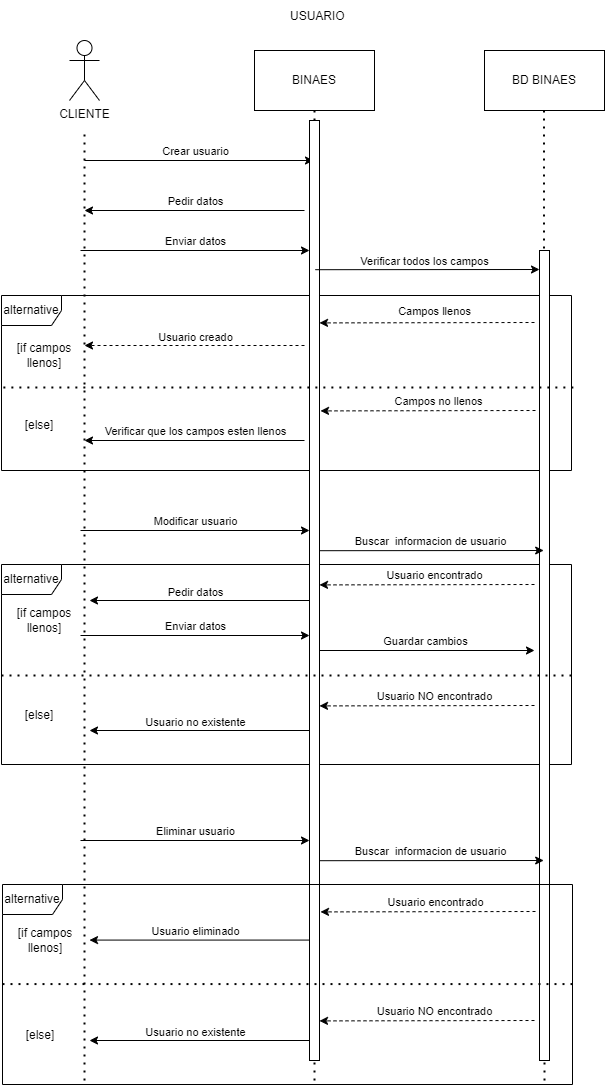

The diagram above was exported from draw.io. Its source (the exported page's mxGraphModel, read from the mxfile embedded in the PNG):
<mxGraphModel dx="1022" dy="521" grid="1" gridSize="10" guides="1" tooltips="1" connect="1" arrows="1" fold="1" page="1" pageScale="1" pageWidth="827" pageHeight="1169" math="0" shadow="0">
  <root>
    <mxCell id="0" />
    <mxCell id="1" parent="0" />
    <mxCell id="dflSu5IK3cdpZA3udkJJ-143" value="alternative" style="shape=umlFrame;whiteSpace=wrap;html=1;" vertex="1" parent="1">
      <mxGeometry x="370" y="854" width="570" height="200" as="geometry" />
    </mxCell>
    <mxCell id="dflSu5IK3cdpZA3udkJJ-144" value="alternative" style="shape=umlFrame;whiteSpace=wrap;html=1;" vertex="1" parent="1">
      <mxGeometry x="370" y="585" width="570" height="175" as="geometry" />
    </mxCell>
    <mxCell id="dflSu5IK3cdpZA3udkJJ-145" value="CLIENTE" style="shape=umlActor;verticalLabelPosition=bottom;verticalAlign=top;html=1;outlineConnect=0;" vertex="1" parent="1">
      <mxGeometry x="438" y="330" width="30" height="60" as="geometry" />
    </mxCell>
    <mxCell id="dflSu5IK3cdpZA3udkJJ-146" value="BINAES" style="rounded=0;whiteSpace=wrap;html=1;" vertex="1" parent="1">
      <mxGeometry x="623" y="340" width="120" height="60" as="geometry" />
    </mxCell>
    <mxCell id="dflSu5IK3cdpZA3udkJJ-147" value="BD BINAES" style="rounded=0;whiteSpace=wrap;html=1;" vertex="1" parent="1">
      <mxGeometry x="853" y="340" width="120" height="60" as="geometry" />
    </mxCell>
    <mxCell id="dflSu5IK3cdpZA3udkJJ-148" value="USUARIO" style="text;strokeColor=none;fillColor=none;align=left;verticalAlign=middle;spacingLeft=4;spacingRight=4;overflow=hidden;points=[[0,0.5],[1,0.5]];portConstraint=eastwest;rotatable=0;" vertex="1" parent="1">
      <mxGeometry x="653" y="290" width="80" height="30" as="geometry" />
    </mxCell>
    <mxCell id="dflSu5IK3cdpZA3udkJJ-149" value="" style="endArrow=none;dashed=1;html=1;dashPattern=1 3;strokeWidth=2;rounded=0;entryX=0.5;entryY=1;entryDx=0;entryDy=0;startArrow=none;" edge="1" parent="1" target="dflSu5IK3cdpZA3udkJJ-146">
      <mxGeometry width="50" height="50" relative="1" as="geometry">
        <mxPoint x="683" y="1370" as="sourcePoint" />
        <mxPoint x="843" y="570" as="targetPoint" />
        <Array as="points">
          <mxPoint x="683" y="1250" />
        </Array>
      </mxGeometry>
    </mxCell>
    <mxCell id="dflSu5IK3cdpZA3udkJJ-150" value="" style="endArrow=none;dashed=1;html=1;dashPattern=1 3;strokeWidth=2;rounded=0;" edge="1" parent="1">
      <mxGeometry width="50" height="50" relative="1" as="geometry">
        <mxPoint x="453" y="1370" as="sourcePoint" />
        <mxPoint x="453" y="420" as="targetPoint" />
      </mxGeometry>
    </mxCell>
    <mxCell id="dflSu5IK3cdpZA3udkJJ-151" value="" style="endArrow=none;dashed=1;html=1;dashPattern=1 3;strokeWidth=2;rounded=0;entryX=0.5;entryY=1;entryDx=0;entryDy=0;startArrow=none;" edge="1" parent="1">
      <mxGeometry width="50" height="50" relative="1" as="geometry">
        <mxPoint x="913" y="1370" as="sourcePoint" />
        <mxPoint x="912.5" y="400" as="targetPoint" />
      </mxGeometry>
    </mxCell>
    <mxCell id="dflSu5IK3cdpZA3udkJJ-152" value="" style="endArrow=classic;html=1;rounded=0;" edge="1" parent="1">
      <mxGeometry width="50" height="50" relative="1" as="geometry">
        <mxPoint x="453" y="450" as="sourcePoint" />
        <mxPoint x="682" y="450" as="targetPoint" />
      </mxGeometry>
    </mxCell>
    <mxCell id="dflSu5IK3cdpZA3udkJJ-153" value="Crear usuario " style="edgeLabel;html=1;align=center;verticalAlign=middle;resizable=0;points=[];" vertex="1" connectable="0" parent="dflSu5IK3cdpZA3udkJJ-152">
      <mxGeometry x="0.1895" y="-4" relative="1" as="geometry">
        <mxPoint x="-26" y="-14" as="offset" />
      </mxGeometry>
    </mxCell>
    <mxCell id="dflSu5IK3cdpZA3udkJJ-154" value="" style="rounded=0;whiteSpace=wrap;html=1;" vertex="1" parent="1">
      <mxGeometry x="678" y="410" width="10" height="940" as="geometry" />
    </mxCell>
    <mxCell id="dflSu5IK3cdpZA3udkJJ-155" value="" style="rounded=0;whiteSpace=wrap;html=1;" vertex="1" parent="1">
      <mxGeometry x="908" y="540" width="10" height="810" as="geometry" />
    </mxCell>
    <mxCell id="dflSu5IK3cdpZA3udkJJ-156" value="" style="endArrow=classic;html=1;rounded=0;" edge="1" parent="1">
      <mxGeometry width="50" height="50" relative="1" as="geometry">
        <mxPoint x="673" y="500" as="sourcePoint" />
        <mxPoint x="453" y="500" as="targetPoint" />
      </mxGeometry>
    </mxCell>
    <mxCell id="dflSu5IK3cdpZA3udkJJ-157" value="Pedir datos" style="edgeLabel;html=1;align=center;verticalAlign=middle;resizable=0;points=[];" vertex="1" connectable="0" parent="dflSu5IK3cdpZA3udkJJ-156">
      <mxGeometry x="0.1591" y="2" relative="1" as="geometry">
        <mxPoint x="18" y="-12" as="offset" />
      </mxGeometry>
    </mxCell>
    <mxCell id="dflSu5IK3cdpZA3udkJJ-158" value="" style="endArrow=classic;html=1;rounded=0;" edge="1" parent="1">
      <mxGeometry width="50" height="50" relative="1" as="geometry">
        <mxPoint x="449" y="540" as="sourcePoint" />
        <mxPoint x="678" y="540" as="targetPoint" />
      </mxGeometry>
    </mxCell>
    <mxCell id="dflSu5IK3cdpZA3udkJJ-159" value="Enviar datos " style="edgeLabel;html=1;align=center;verticalAlign=middle;resizable=0;points=[];" vertex="1" connectable="0" parent="dflSu5IK3cdpZA3udkJJ-158">
      <mxGeometry x="0.1895" y="-4" relative="1" as="geometry">
        <mxPoint x="-22" y="-14" as="offset" />
      </mxGeometry>
    </mxCell>
    <mxCell id="dflSu5IK3cdpZA3udkJJ-160" value="" style="endArrow=classic;html=1;rounded=0;exitX=0.083;exitY=0.324;exitDx=0;exitDy=0;exitPerimeter=0;" edge="1" parent="1">
      <mxGeometry width="50" height="50" relative="1" as="geometry">
        <mxPoint x="683.8300000000002" y="559.1999999999999" as="sourcePoint" />
        <mxPoint x="908" y="559" as="targetPoint" />
      </mxGeometry>
    </mxCell>
    <mxCell id="dflSu5IK3cdpZA3udkJJ-161" value="Verificar todos los campos" style="edgeLabel;html=1;align=center;verticalAlign=middle;resizable=0;points=[];" vertex="1" connectable="0" parent="dflSu5IK3cdpZA3udkJJ-160">
      <mxGeometry x="-0.1896" y="-3" relative="1" as="geometry">
        <mxPoint x="18" y="-12" as="offset" />
      </mxGeometry>
    </mxCell>
    <mxCell id="dflSu5IK3cdpZA3udkJJ-162" value="" style="endArrow=classic;html=1;rounded=0;entryX=1;entryY=0.348;entryDx=0;entryDy=0;entryPerimeter=0;dashed=1;" edge="1" parent="1">
      <mxGeometry width="50" height="50" relative="1" as="geometry">
        <mxPoint x="903" y="612" as="sourcePoint" />
        <mxPoint x="688" y="612.4000000000001" as="targetPoint" />
      </mxGeometry>
    </mxCell>
    <mxCell id="dflSu5IK3cdpZA3udkJJ-163" value="Campos llenos " style="edgeLabel;html=1;align=center;verticalAlign=middle;resizable=0;points=[];" vertex="1" connectable="0" parent="dflSu5IK3cdpZA3udkJJ-162">
      <mxGeometry x="0.4961" y="-3" relative="1" as="geometry">
        <mxPoint x="61" y="-9" as="offset" />
      </mxGeometry>
    </mxCell>
    <mxCell id="dflSu5IK3cdpZA3udkJJ-164" value="" style="endArrow=classic;html=1;rounded=0;entryX=1;entryY=0.348;entryDx=0;entryDy=0;entryPerimeter=0;dashed=1;" edge="1" parent="1">
      <mxGeometry width="50" height="50" relative="1" as="geometry">
        <mxPoint x="904" y="699.9999999999999" as="sourcePoint" />
        <mxPoint x="689" y="700.4000000000001" as="targetPoint" />
      </mxGeometry>
    </mxCell>
    <mxCell id="dflSu5IK3cdpZA3udkJJ-165" value="Campos no llenos " style="edgeLabel;html=1;align=center;verticalAlign=middle;resizable=0;points=[];" vertex="1" connectable="0" parent="dflSu5IK3cdpZA3udkJJ-164">
      <mxGeometry x="0.4961" y="-3" relative="1" as="geometry">
        <mxPoint x="64" y="-7" as="offset" />
      </mxGeometry>
    </mxCell>
    <mxCell id="dflSu5IK3cdpZA3udkJJ-166" value="" style="endArrow=classic;html=1;rounded=0;dashed=1;" edge="1" parent="1">
      <mxGeometry width="50" height="50" relative="1" as="geometry">
        <mxPoint x="673" y="635" as="sourcePoint" />
        <mxPoint x="453" y="635" as="targetPoint" />
      </mxGeometry>
    </mxCell>
    <mxCell id="dflSu5IK3cdpZA3udkJJ-167" value="Usuario creado" style="edgeLabel;html=1;align=center;verticalAlign=middle;resizable=0;points=[];" vertex="1" connectable="0" parent="dflSu5IK3cdpZA3udkJJ-166">
      <mxGeometry x="-0.1288" y="3" relative="1" as="geometry">
        <mxPoint x="-14" y="-12" as="offset" />
      </mxGeometry>
    </mxCell>
    <mxCell id="dflSu5IK3cdpZA3udkJJ-168" value="" style="endArrow=none;dashed=1;html=1;dashPattern=1 3;strokeWidth=2;rounded=0;exitX=-0.002;exitY=0.35;exitDx=0;exitDy=0;exitPerimeter=0;entryX=1.008;entryY=0.35;entryDx=0;entryDy=0;entryPerimeter=0;" edge="1" parent="1">
      <mxGeometry width="50" height="50" relative="1" as="geometry">
        <mxPoint x="371.8600000000001" y="677" as="sourcePoint" />
        <mxPoint x="947.5600000000004" y="677" as="targetPoint" />
      </mxGeometry>
    </mxCell>
    <mxCell id="dflSu5IK3cdpZA3udkJJ-169" value="" style="endArrow=classic;html=1;rounded=0;" edge="1" parent="1">
      <mxGeometry width="50" height="50" relative="1" as="geometry">
        <mxPoint x="673" y="730" as="sourcePoint" />
        <mxPoint x="453" y="730" as="targetPoint" />
      </mxGeometry>
    </mxCell>
    <mxCell id="dflSu5IK3cdpZA3udkJJ-170" value="Verificar que los campos esten llenos " style="edgeLabel;html=1;align=center;verticalAlign=middle;resizable=0;points=[];" vertex="1" connectable="0" parent="dflSu5IK3cdpZA3udkJJ-169">
      <mxGeometry x="0.1591" y="2" relative="1" as="geometry">
        <mxPoint x="18" y="-12" as="offset" />
      </mxGeometry>
    </mxCell>
    <mxCell id="dflSu5IK3cdpZA3udkJJ-171" value="[if campos llenos]" style="text;html=1;strokeColor=none;fillColor=none;align=center;verticalAlign=middle;whiteSpace=wrap;rounded=0;" vertex="1" parent="1">
      <mxGeometry x="383" y="630" width="60" height="30" as="geometry" />
    </mxCell>
    <mxCell id="dflSu5IK3cdpZA3udkJJ-172" value="[else]" style="text;html=1;strokeColor=none;fillColor=none;align=center;verticalAlign=middle;whiteSpace=wrap;rounded=0;" vertex="1" parent="1">
      <mxGeometry x="378" y="700" width="60" height="30" as="geometry" />
    </mxCell>
    <mxCell id="dflSu5IK3cdpZA3udkJJ-173" value="" style="endArrow=classic;html=1;rounded=0;" edge="1" parent="1">
      <mxGeometry width="50" height="50" relative="1" as="geometry">
        <mxPoint x="449" y="820" as="sourcePoint" />
        <mxPoint x="678" y="820" as="targetPoint" />
      </mxGeometry>
    </mxCell>
    <mxCell id="dflSu5IK3cdpZA3udkJJ-174" value="Modificar usuario" style="edgeLabel;html=1;align=center;verticalAlign=middle;resizable=0;points=[];" vertex="1" connectable="0" parent="dflSu5IK3cdpZA3udkJJ-173">
      <mxGeometry x="0.1895" y="-4" relative="1" as="geometry">
        <mxPoint x="-22" y="-14" as="offset" />
      </mxGeometry>
    </mxCell>
    <mxCell id="dflSu5IK3cdpZA3udkJJ-175" value="" style="endArrow=classic;html=1;rounded=0;exitX=0.083;exitY=0.324;exitDx=0;exitDy=0;exitPerimeter=0;" edge="1" parent="1">
      <mxGeometry width="50" height="50" relative="1" as="geometry">
        <mxPoint x="688" y="840.2" as="sourcePoint" />
        <mxPoint x="912.17" y="840" as="targetPoint" />
      </mxGeometry>
    </mxCell>
    <mxCell id="dflSu5IK3cdpZA3udkJJ-176" value="Buscar&amp;nbsp; informacion de usuario" style="edgeLabel;html=1;align=center;verticalAlign=middle;resizable=0;points=[];" vertex="1" connectable="0" parent="dflSu5IK3cdpZA3udkJJ-175">
      <mxGeometry x="-0.1896" y="-3" relative="1" as="geometry">
        <mxPoint x="19" y="-13" as="offset" />
      </mxGeometry>
    </mxCell>
    <mxCell id="dflSu5IK3cdpZA3udkJJ-177" value="" style="endArrow=classic;html=1;rounded=0;entryX=1;entryY=0.348;entryDx=0;entryDy=0;entryPerimeter=0;dashed=1;" edge="1" parent="1">
      <mxGeometry width="50" height="50" relative="1" as="geometry">
        <mxPoint x="903" y="874" as="sourcePoint" />
        <mxPoint x="688" y="874.4000000000001" as="targetPoint" />
      </mxGeometry>
    </mxCell>
    <mxCell id="dflSu5IK3cdpZA3udkJJ-178" value="Usuario encontrado" style="edgeLabel;html=1;align=center;verticalAlign=middle;resizable=0;points=[];" vertex="1" connectable="0" parent="dflSu5IK3cdpZA3udkJJ-177">
      <mxGeometry x="0.4961" y="-3" relative="1" as="geometry">
        <mxPoint x="61" y="-7" as="offset" />
      </mxGeometry>
    </mxCell>
    <mxCell id="dflSu5IK3cdpZA3udkJJ-179" value="" style="endArrow=classic;html=1;rounded=0;" edge="1" parent="1">
      <mxGeometry width="50" height="50" relative="1" as="geometry">
        <mxPoint x="678" y="890" as="sourcePoint" />
        <mxPoint x="458" y="890" as="targetPoint" />
      </mxGeometry>
    </mxCell>
    <mxCell id="dflSu5IK3cdpZA3udkJJ-180" value="Pedir datos" style="edgeLabel;html=1;align=center;verticalAlign=middle;resizable=0;points=[];" vertex="1" connectable="0" parent="dflSu5IK3cdpZA3udkJJ-179">
      <mxGeometry x="-0.1288" y="3" relative="1" as="geometry">
        <mxPoint x="-19" y="-12" as="offset" />
      </mxGeometry>
    </mxCell>
    <mxCell id="dflSu5IK3cdpZA3udkJJ-181" value="[if campos llenos]" style="text;html=1;strokeColor=none;fillColor=none;align=center;verticalAlign=middle;whiteSpace=wrap;rounded=0;" vertex="1" parent="1">
      <mxGeometry x="383" y="895" width="60" height="30" as="geometry" />
    </mxCell>
    <mxCell id="dflSu5IK3cdpZA3udkJJ-182" value="[else]" style="text;html=1;strokeColor=none;fillColor=none;align=center;verticalAlign=middle;whiteSpace=wrap;rounded=0;" vertex="1" parent="1">
      <mxGeometry x="378" y="990" width="60" height="30" as="geometry" />
    </mxCell>
    <mxCell id="dflSu5IK3cdpZA3udkJJ-183" value="" style="endArrow=none;dashed=1;html=1;dashPattern=1 3;strokeWidth=2;rounded=0;exitX=-0.002;exitY=0.35;exitDx=0;exitDy=0;exitPerimeter=0;entryX=1.008;entryY=0.35;entryDx=0;entryDy=0;entryPerimeter=0;" edge="1" parent="1">
      <mxGeometry width="50" height="50" relative="1" as="geometry">
        <mxPoint x="370.0000000000001" y="965" as="sourcePoint" />
        <mxPoint x="945.7000000000004" y="965" as="targetPoint" />
      </mxGeometry>
    </mxCell>
    <mxCell id="dflSu5IK3cdpZA3udkJJ-184" value="" style="endArrow=classic;html=1;rounded=0;" edge="1" parent="1">
      <mxGeometry width="50" height="50" relative="1" as="geometry">
        <mxPoint x="449" y="925" as="sourcePoint" />
        <mxPoint x="678" y="925" as="targetPoint" />
      </mxGeometry>
    </mxCell>
    <mxCell id="dflSu5IK3cdpZA3udkJJ-185" value="Enviar datos " style="edgeLabel;html=1;align=center;verticalAlign=middle;resizable=0;points=[];" vertex="1" connectable="0" parent="dflSu5IK3cdpZA3udkJJ-184">
      <mxGeometry x="0.1895" y="-4" relative="1" as="geometry">
        <mxPoint x="-22" y="-14" as="offset" />
      </mxGeometry>
    </mxCell>
    <mxCell id="dflSu5IK3cdpZA3udkJJ-186" value="" style="endArrow=classic;html=1;rounded=0;" edge="1" parent="1">
      <mxGeometry width="50" height="50" relative="1" as="geometry">
        <mxPoint x="688" y="940" as="sourcePoint" />
        <mxPoint x="903" y="940" as="targetPoint" />
      </mxGeometry>
    </mxCell>
    <mxCell id="dflSu5IK3cdpZA3udkJJ-187" value="Guardar cambios" style="edgeLabel;html=1;align=center;verticalAlign=middle;resizable=0;points=[];" vertex="1" connectable="0" parent="dflSu5IK3cdpZA3udkJJ-186">
      <mxGeometry x="-0.1487" y="1" relative="1" as="geometry">
        <mxPoint x="13" y="-9" as="offset" />
      </mxGeometry>
    </mxCell>
    <mxCell id="dflSu5IK3cdpZA3udkJJ-188" value="" style="endArrow=classic;html=1;rounded=0;entryX=1;entryY=0.348;entryDx=0;entryDy=0;entryPerimeter=0;dashed=1;" edge="1" parent="1">
      <mxGeometry width="50" height="50" relative="1" as="geometry">
        <mxPoint x="903" y="995" as="sourcePoint" />
        <mxPoint x="688" y="995.4000000000001" as="targetPoint" />
      </mxGeometry>
    </mxCell>
    <mxCell id="dflSu5IK3cdpZA3udkJJ-189" value="Usuario NO encontrado" style="edgeLabel;html=1;align=center;verticalAlign=middle;resizable=0;points=[];" vertex="1" connectable="0" parent="dflSu5IK3cdpZA3udkJJ-188">
      <mxGeometry x="0.4961" y="-3" relative="1" as="geometry">
        <mxPoint x="61" y="-7" as="offset" />
      </mxGeometry>
    </mxCell>
    <mxCell id="dflSu5IK3cdpZA3udkJJ-190" value="" style="endArrow=classic;html=1;rounded=0;" edge="1" parent="1">
      <mxGeometry width="50" height="50" relative="1" as="geometry">
        <mxPoint x="678" y="1020" as="sourcePoint" />
        <mxPoint x="458" y="1020" as="targetPoint" />
      </mxGeometry>
    </mxCell>
    <mxCell id="dflSu5IK3cdpZA3udkJJ-191" value="Usuario no existente" style="edgeLabel;html=1;align=center;verticalAlign=middle;resizable=0;points=[];" vertex="1" connectable="0" parent="dflSu5IK3cdpZA3udkJJ-190">
      <mxGeometry x="-0.1288" y="3" relative="1" as="geometry">
        <mxPoint x="-19" y="-12" as="offset" />
      </mxGeometry>
    </mxCell>
    <mxCell id="dflSu5IK3cdpZA3udkJJ-192" value="" style="endArrow=classic;html=1;rounded=0;" edge="1" parent="1">
      <mxGeometry width="50" height="50" relative="1" as="geometry">
        <mxPoint x="449" y="1130" as="sourcePoint" />
        <mxPoint x="678" y="1130" as="targetPoint" />
      </mxGeometry>
    </mxCell>
    <mxCell id="dflSu5IK3cdpZA3udkJJ-193" value="Eliminar usuario" style="edgeLabel;html=1;align=center;verticalAlign=middle;resizable=0;points=[];" vertex="1" connectable="0" parent="dflSu5IK3cdpZA3udkJJ-192">
      <mxGeometry x="0.1895" y="-4" relative="1" as="geometry">
        <mxPoint x="-22" y="-14" as="offset" />
      </mxGeometry>
    </mxCell>
    <mxCell id="dflSu5IK3cdpZA3udkJJ-194" value="alternative" style="shape=umlFrame;whiteSpace=wrap;html=1;" vertex="1" parent="1">
      <mxGeometry x="371" y="1174" width="570" height="200" as="geometry" />
    </mxCell>
    <mxCell id="dflSu5IK3cdpZA3udkJJ-195" value="" style="endArrow=classic;html=1;rounded=0;entryX=1;entryY=0.348;entryDx=0;entryDy=0;entryPerimeter=0;dashed=1;" edge="1" parent="1">
      <mxGeometry width="50" height="50" relative="1" as="geometry">
        <mxPoint x="904" y="1201" as="sourcePoint" />
        <mxPoint x="689" y="1201.4" as="targetPoint" />
      </mxGeometry>
    </mxCell>
    <mxCell id="dflSu5IK3cdpZA3udkJJ-196" value="Usuario encontrado" style="edgeLabel;html=1;align=center;verticalAlign=middle;resizable=0;points=[];" vertex="1" connectable="0" parent="dflSu5IK3cdpZA3udkJJ-195">
      <mxGeometry x="0.4961" y="-3" relative="1" as="geometry">
        <mxPoint x="61" y="-7" as="offset" />
      </mxGeometry>
    </mxCell>
    <mxCell id="dflSu5IK3cdpZA3udkJJ-197" value="[if campos llenos]" style="text;html=1;strokeColor=none;fillColor=none;align=center;verticalAlign=middle;whiteSpace=wrap;rounded=0;" vertex="1" parent="1">
      <mxGeometry x="384" y="1215" width="60" height="30" as="geometry" />
    </mxCell>
    <mxCell id="dflSu5IK3cdpZA3udkJJ-198" value="[else]" style="text;html=1;strokeColor=none;fillColor=none;align=center;verticalAlign=middle;whiteSpace=wrap;rounded=0;" vertex="1" parent="1">
      <mxGeometry x="379" y="1310" width="60" height="30" as="geometry" />
    </mxCell>
    <mxCell id="dflSu5IK3cdpZA3udkJJ-199" value="" style="endArrow=none;dashed=1;html=1;dashPattern=1 3;strokeWidth=2;rounded=0;exitX=-0.002;exitY=0.35;exitDx=0;exitDy=0;exitPerimeter=0;entryX=1.008;entryY=0.35;entryDx=0;entryDy=0;entryPerimeter=0;" edge="1" parent="1">
      <mxGeometry width="50" height="50" relative="1" as="geometry">
        <mxPoint x="371.0000000000002" y="1273.58" as="sourcePoint" />
        <mxPoint x="946.7000000000003" y="1273.58" as="targetPoint" />
      </mxGeometry>
    </mxCell>
    <mxCell id="dflSu5IK3cdpZA3udkJJ-200" value="" style="endArrow=classic;html=1;rounded=0;entryX=1;entryY=0.348;entryDx=0;entryDy=0;entryPerimeter=0;dashed=1;" edge="1" parent="1">
      <mxGeometry width="50" height="50" relative="1" as="geometry">
        <mxPoint x="903" y="1310" as="sourcePoint" />
        <mxPoint x="688" y="1310.4" as="targetPoint" />
      </mxGeometry>
    </mxCell>
    <mxCell id="dflSu5IK3cdpZA3udkJJ-201" value="Usuario NO encontrado" style="edgeLabel;html=1;align=center;verticalAlign=middle;resizable=0;points=[];" vertex="1" connectable="0" parent="dflSu5IK3cdpZA3udkJJ-200">
      <mxGeometry x="0.4961" y="-3" relative="1" as="geometry">
        <mxPoint x="61" y="-7" as="offset" />
      </mxGeometry>
    </mxCell>
    <mxCell id="dflSu5IK3cdpZA3udkJJ-202" value="" style="endArrow=classic;html=1;rounded=0;exitX=0.083;exitY=0.324;exitDx=0;exitDy=0;exitPerimeter=0;" edge="1" parent="1">
      <mxGeometry width="50" height="50" relative="1" as="geometry">
        <mxPoint x="688" y="1150.2" as="sourcePoint" />
        <mxPoint x="912.1700000000001" y="1150" as="targetPoint" />
      </mxGeometry>
    </mxCell>
    <mxCell id="dflSu5IK3cdpZA3udkJJ-203" value="Buscar&amp;nbsp; informacion de usuario" style="edgeLabel;html=1;align=center;verticalAlign=middle;resizable=0;points=[];" vertex="1" connectable="0" parent="dflSu5IK3cdpZA3udkJJ-202">
      <mxGeometry x="-0.1896" y="-3" relative="1" as="geometry">
        <mxPoint x="19" y="-13" as="offset" />
      </mxGeometry>
    </mxCell>
    <mxCell id="dflSu5IK3cdpZA3udkJJ-204" value="" style="endArrow=classic;html=1;rounded=0;" edge="1" parent="1">
      <mxGeometry width="50" height="50" relative="1" as="geometry">
        <mxPoint x="678" y="1330" as="sourcePoint" />
        <mxPoint x="458" y="1330" as="targetPoint" />
      </mxGeometry>
    </mxCell>
    <mxCell id="dflSu5IK3cdpZA3udkJJ-205" value="Usuario no existente" style="edgeLabel;html=1;align=center;verticalAlign=middle;resizable=0;points=[];" vertex="1" connectable="0" parent="dflSu5IK3cdpZA3udkJJ-204">
      <mxGeometry x="-0.1288" y="3" relative="1" as="geometry">
        <mxPoint x="-19" y="-12" as="offset" />
      </mxGeometry>
    </mxCell>
    <mxCell id="dflSu5IK3cdpZA3udkJJ-206" value="" style="endArrow=classic;html=1;rounded=0;" edge="1" parent="1">
      <mxGeometry width="50" height="50" relative="1" as="geometry">
        <mxPoint x="678" y="1229.58" as="sourcePoint" />
        <mxPoint x="458" y="1229.58" as="targetPoint" />
      </mxGeometry>
    </mxCell>
    <mxCell id="dflSu5IK3cdpZA3udkJJ-207" value="Usuario eliminado" style="edgeLabel;html=1;align=center;verticalAlign=middle;resizable=0;points=[];" vertex="1" connectable="0" parent="dflSu5IK3cdpZA3udkJJ-206">
      <mxGeometry x="-0.1288" y="3" relative="1" as="geometry">
        <mxPoint x="-19" y="-12" as="offset" />
      </mxGeometry>
    </mxCell>
  </root>
</mxGraphModel>